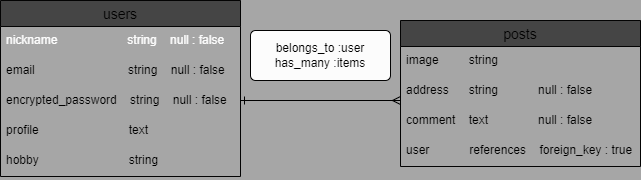

The diagram above was exported from draw.io. Its source (the exported page's mxGraphModel, read from the mxfile embedded in the PNG):
<mxGraphModel dx="705" dy="1427" grid="1" gridSize="10" guides="1" tooltips="1" connect="1" arrows="1" fold="1" page="1" pageScale="1" pageWidth="827" pageHeight="1169" background="#A6A6A6" math="0" shadow="0">
  <root>
    <mxCell id="0" />
    <mxCell id="1" parent="0" />
    <mxCell id="2" value="users" style="swimlane;fontStyle=0;childLayout=stackLayout;horizontal=1;startSize=26;horizontalStack=0;resizeParent=1;resizeParentMax=0;resizeLast=0;collapsible=1;marginBottom=0;align=center;fontSize=14;strokeColor=#030303;fillColor=#454545;" parent="1" vertex="1">
      <mxGeometry x="50" y="330" width="240" height="176" as="geometry" />
    </mxCell>
    <mxCell id="3" value="nickname                     string    null : false    " style="text;strokeColor=none;fillColor=none;spacingLeft=4;spacingRight=4;overflow=hidden;rotatable=0;points=[[0,0.5],[1,0.5]];portConstraint=eastwest;fontSize=12;fontColor=#FCFCFC;" parent="2" vertex="1">
      <mxGeometry y="26" width="240" height="30" as="geometry" />
    </mxCell>
    <mxCell id="4" value="email                            string    null : false" style="text;strokeColor=none;fillColor=none;spacingLeft=4;spacingRight=4;overflow=hidden;rotatable=0;points=[[0,0.5],[1,0.5]];portConstraint=eastwest;fontSize=12;" parent="2" vertex="1">
      <mxGeometry y="56" width="240" height="30" as="geometry" />
    </mxCell>
    <mxCell id="5" value="encrypted_password    string    null : false" style="text;strokeColor=none;fillColor=none;spacingLeft=4;spacingRight=4;overflow=hidden;rotatable=0;points=[[0,0.5],[1,0.5]];portConstraint=eastwest;fontSize=12;" parent="2" vertex="1">
      <mxGeometry y="86" width="240" height="30" as="geometry" />
    </mxCell>
    <mxCell id="10" value="profile                           text    " style="text;strokeColor=none;fillColor=none;spacingLeft=4;spacingRight=4;overflow=hidden;rotatable=0;points=[[0,0.5],[1,0.5]];portConstraint=eastwest;fontSize=12;" parent="2" vertex="1">
      <mxGeometry y="116" width="240" height="30" as="geometry" />
    </mxCell>
    <mxCell id="11" value="hobby                           string" style="text;strokeColor=none;fillColor=none;spacingLeft=4;spacingRight=4;overflow=hidden;rotatable=0;points=[[0,0.5],[1,0.5]];portConstraint=eastwest;fontSize=12;" parent="2" vertex="1">
      <mxGeometry y="146" width="240" height="30" as="geometry" />
    </mxCell>
    <mxCell id="6" value="posts" style="swimlane;fontStyle=0;childLayout=stackLayout;horizontal=1;startSize=26;horizontalStack=0;resizeParent=1;resizeParentMax=0;resizeLast=0;collapsible=1;marginBottom=0;align=center;fontSize=14;strokeColor=#030303;fillColor=#454545;" parent="1" vertex="1">
      <mxGeometry x="450" y="350" width="240" height="146" as="geometry" />
    </mxCell>
    <mxCell id="7" value="image         string    " style="text;strokeColor=none;fillColor=none;spacingLeft=4;spacingRight=4;overflow=hidden;rotatable=0;points=[[0,0.5],[1,0.5]];portConstraint=eastwest;fontSize=12;" parent="6" vertex="1">
      <mxGeometry y="26" width="240" height="30" as="geometry" />
    </mxCell>
    <mxCell id="8" value="address      string            null : false" style="text;strokeColor=none;fillColor=none;spacingLeft=4;spacingRight=4;overflow=hidden;rotatable=0;points=[[0,0.5],[1,0.5]];portConstraint=eastwest;fontSize=12;" parent="6" vertex="1">
      <mxGeometry y="56" width="240" height="30" as="geometry" />
    </mxCell>
    <mxCell id="9" value="comment    text               null : false" style="text;strokeColor=none;fillColor=none;spacingLeft=4;spacingRight=4;overflow=hidden;rotatable=0;points=[[0,0.5],[1,0.5]];portConstraint=eastwest;fontSize=12;" parent="6" vertex="1">
      <mxGeometry y="86" width="240" height="30" as="geometry" />
    </mxCell>
    <mxCell id="13" value="user            references    foreign_key : true  " style="text;strokeColor=none;fillColor=none;spacingLeft=4;spacingRight=4;overflow=hidden;rotatable=0;points=[[0,0.5],[1,0.5]];portConstraint=eastwest;fontSize=12;" parent="6" vertex="1">
      <mxGeometry y="116" width="240" height="30" as="geometry" />
    </mxCell>
    <mxCell id="14" value="" style="endArrow=ERmany;html=1;rounded=0;fontColor=#FCFCFC;startArrow=ERone;startFill=0;endFill=0;" parent="1" edge="1">
      <mxGeometry relative="1" as="geometry">
        <mxPoint x="290" y="430" as="sourcePoint" />
        <mxPoint x="450" y="430" as="targetPoint" />
      </mxGeometry>
    </mxCell>
    <mxCell id="15" value="&lt;font color=&quot;#030303&quot;&gt;belongs_to :user&lt;br&gt;has_many :items&lt;/font&gt;" style="rounded=1;arcSize=10;whiteSpace=wrap;html=1;align=center;fontColor=#FCFCFC;fillColor=#FCFCFC;strokeColor=#030303;" parent="1" vertex="1">
      <mxGeometry x="300" y="360" width="140" height="50" as="geometry" />
    </mxCell>
  </root>
</mxGraphModel>